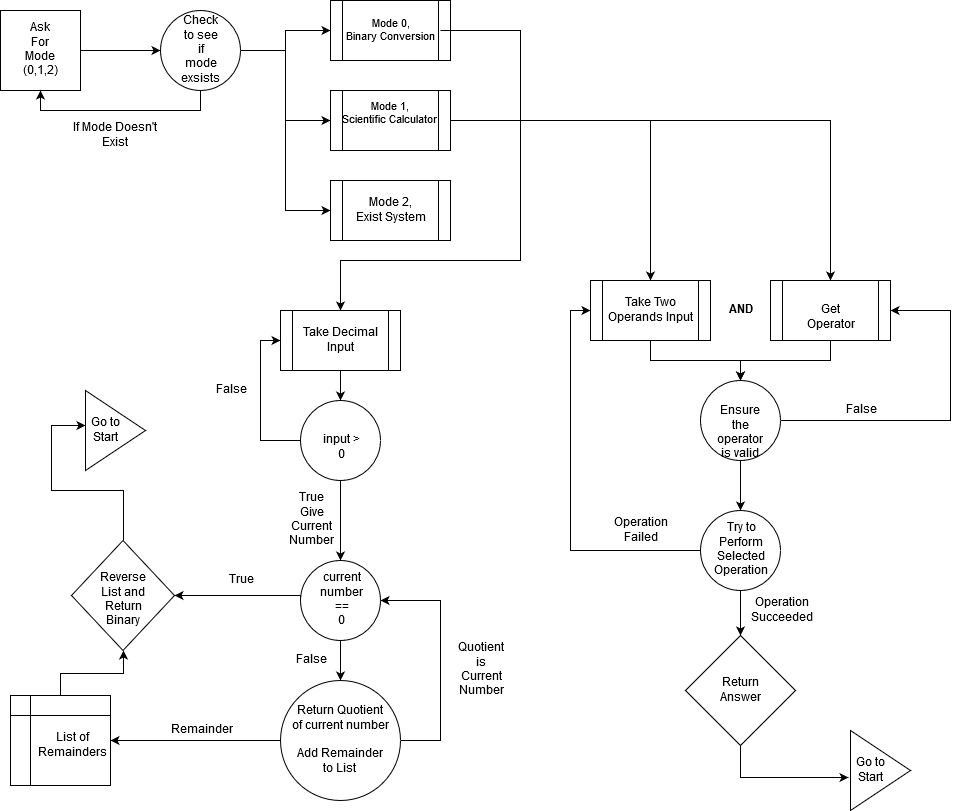

The diagram above was exported from draw.io. Its source (the exported page's mxGraphModel, read from the mxfile embedded in the PNG):
<mxGraphModel dx="1024" dy="571" grid="1" gridSize="10" guides="1" tooltips="1" connect="1" arrows="1" fold="1" page="1" pageScale="1" pageWidth="1100" pageHeight="1700" math="0" shadow="0">
  <root>
    <mxCell id="0" />
    <mxCell id="1" parent="0" />
    <mxCell id="XVIVttb4xnnHlos93V-B-20" style="edgeStyle=orthogonalEdgeStyle;rounded=0;orthogonalLoop=1;jettySize=auto;html=1;exitX=1;exitY=0.5;exitDx=0;exitDy=0;entryX=0;entryY=0.5;entryDx=0;entryDy=0;" edge="1" parent="1" source="XVIVttb4xnnHlos93V-B-1" target="XVIVttb4xnnHlos93V-B-4">
      <mxGeometry relative="1" as="geometry" />
    </mxCell>
    <mxCell id="XVIVttb4xnnHlos93V-B-1" value="" style="whiteSpace=wrap;html=1;aspect=fixed;" vertex="1" parent="1">
      <mxGeometry x="20" y="20" width="80" height="80" as="geometry" />
    </mxCell>
    <mxCell id="XVIVttb4xnnHlos93V-B-2" value="&lt;div&gt;Ask For Mode&lt;/div&gt;&lt;div&gt;(0,1,2)&lt;/div&gt;" style="text;html=1;strokeColor=none;fillColor=none;align=center;verticalAlign=middle;whiteSpace=wrap;rounded=0;" vertex="1" parent="1">
      <mxGeometry x="40" y="50" width="40" height="20" as="geometry" />
    </mxCell>
    <mxCell id="XVIVttb4xnnHlos93V-B-16" style="edgeStyle=orthogonalEdgeStyle;rounded=0;orthogonalLoop=1;jettySize=auto;html=1;" edge="1" parent="1" source="XVIVttb4xnnHlos93V-B-4" target="XVIVttb4xnnHlos93V-B-13">
      <mxGeometry relative="1" as="geometry" />
    </mxCell>
    <mxCell id="XVIVttb4xnnHlos93V-B-17" style="edgeStyle=orthogonalEdgeStyle;rounded=0;orthogonalLoop=1;jettySize=auto;html=1;" edge="1" parent="1" source="XVIVttb4xnnHlos93V-B-4" target="XVIVttb4xnnHlos93V-B-14">
      <mxGeometry relative="1" as="geometry" />
    </mxCell>
    <mxCell id="XVIVttb4xnnHlos93V-B-18" style="edgeStyle=orthogonalEdgeStyle;rounded=0;orthogonalLoop=1;jettySize=auto;html=1;entryX=0;entryY=0.5;entryDx=0;entryDy=0;" edge="1" parent="1" source="XVIVttb4xnnHlos93V-B-4" target="XVIVttb4xnnHlos93V-B-15">
      <mxGeometry relative="1" as="geometry" />
    </mxCell>
    <mxCell id="XVIVttb4xnnHlos93V-B-19" style="edgeStyle=orthogonalEdgeStyle;rounded=0;orthogonalLoop=1;jettySize=auto;html=1;exitX=0.5;exitY=1;exitDx=0;exitDy=0;entryX=0.5;entryY=1;entryDx=0;entryDy=0;" edge="1" parent="1" source="XVIVttb4xnnHlos93V-B-4" target="XVIVttb4xnnHlos93V-B-1">
      <mxGeometry relative="1" as="geometry" />
    </mxCell>
    <mxCell id="XVIVttb4xnnHlos93V-B-4" value="" style="ellipse;whiteSpace=wrap;html=1;aspect=fixed;" vertex="1" parent="1">
      <mxGeometry x="180" y="20" width="80" height="80" as="geometry" />
    </mxCell>
    <mxCell id="XVIVttb4xnnHlos93V-B-5" value="Check to see if mode exsists" style="text;html=1;strokeColor=none;fillColor=none;align=center;verticalAlign=middle;whiteSpace=wrap;rounded=0;" vertex="1" parent="1">
      <mxGeometry x="200" y="45" width="40" height="30" as="geometry" />
    </mxCell>
    <mxCell id="XVIVttb4xnnHlos93V-B-7" value="If Mode Doesn't Exist" style="text;html=1;strokeColor=none;fillColor=none;align=center;verticalAlign=middle;whiteSpace=wrap;rounded=0;" vertex="1" parent="1">
      <mxGeometry x="90" y="120" width="90" height="50" as="geometry" />
    </mxCell>
    <mxCell id="XVIVttb4xnnHlos93V-B-13" value="" style="shape=process;whiteSpace=wrap;html=1;backgroundOutline=1;" vertex="1" parent="1">
      <mxGeometry x="350" y="10" width="120" height="60" as="geometry" />
    </mxCell>
    <mxCell id="XVIVttb4xnnHlos93V-B-29" style="edgeStyle=orthogonalEdgeStyle;rounded=0;orthogonalLoop=1;jettySize=auto;html=1;exitX=1;exitY=0.5;exitDx=0;exitDy=0;entryX=0.5;entryY=0;entryDx=0;entryDy=0;" edge="1" parent="1" source="XVIVttb4xnnHlos93V-B-14" target="XVIVttb4xnnHlos93V-B-28">
      <mxGeometry relative="1" as="geometry" />
    </mxCell>
    <mxCell id="XVIVttb4xnnHlos93V-B-64" style="edgeStyle=orthogonalEdgeStyle;rounded=0;orthogonalLoop=1;jettySize=auto;html=1;exitX=1;exitY=0.5;exitDx=0;exitDy=0;entryX=0.5;entryY=0;entryDx=0;entryDy=0;" edge="1" parent="1" source="XVIVttb4xnnHlos93V-B-14" target="XVIVttb4xnnHlos93V-B-59">
      <mxGeometry relative="1" as="geometry" />
    </mxCell>
    <mxCell id="XVIVttb4xnnHlos93V-B-14" value="" style="shape=process;whiteSpace=wrap;html=1;backgroundOutline=1;" vertex="1" parent="1">
      <mxGeometry x="350" y="100" width="120" height="60" as="geometry" />
    </mxCell>
    <mxCell id="XVIVttb4xnnHlos93V-B-15" value="" style="shape=process;whiteSpace=wrap;html=1;backgroundOutline=1;" vertex="1" parent="1">
      <mxGeometry x="350" y="190" width="120" height="60" as="geometry" />
    </mxCell>
    <mxCell id="XVIVttb4xnnHlos93V-B-26" style="edgeStyle=orthogonalEdgeStyle;rounded=0;orthogonalLoop=1;jettySize=auto;html=1;entryX=0.5;entryY=0;entryDx=0;entryDy=0;" edge="1" parent="1" source="XVIVttb4xnnHlos93V-B-21" target="XVIVttb4xnnHlos93V-B-25">
      <mxGeometry relative="1" as="geometry">
        <Array as="points">
          <mxPoint x="540" y="40" />
          <mxPoint x="540" y="270" />
          <mxPoint x="360" y="270" />
        </Array>
      </mxGeometry>
    </mxCell>
    <mxCell id="XVIVttb4xnnHlos93V-B-21" value="&lt;div style=&quot;font-size: 11px&quot;&gt;&lt;font style=&quot;font-size: 11px&quot;&gt;Mode 0,&lt;/font&gt;&lt;/div&gt;&lt;div style=&quot;font-size: 11px&quot;&gt;&lt;font style=&quot;font-size: 11px&quot;&gt;Binary Conversion&lt;br&gt;&lt;/font&gt;&lt;/div&gt;" style="text;html=1;strokeColor=none;fillColor=none;align=center;verticalAlign=middle;whiteSpace=wrap;rounded=0;" vertex="1" parent="1">
      <mxGeometry x="360" y="10" width="100" height="60" as="geometry" />
    </mxCell>
    <mxCell id="XVIVttb4xnnHlos93V-B-22" value="&lt;div style=&quot;font-size: 11px&quot;&gt;&lt;font style=&quot;font-size: 11px&quot;&gt;Mode 1,&lt;/font&gt;&lt;/div&gt;&lt;div style=&quot;font-size: 11px&quot;&gt;&lt;font style=&quot;font-size: 11px&quot;&gt;Scientific Calculator&lt;br&gt;&lt;/font&gt;&lt;/div&gt;" style="text;html=1;strokeColor=none;fillColor=none;align=center;verticalAlign=middle;whiteSpace=wrap;rounded=0;" vertex="1" parent="1">
      <mxGeometry x="360" y="100" width="100" height="60" as="geometry" />
    </mxCell>
    <mxCell id="XVIVttb4xnnHlos93V-B-23" value="&lt;div&gt;Mode 2, &lt;br&gt;&lt;/div&gt;&lt;div&gt;Exist System&lt;br&gt;&lt;/div&gt;" style="text;html=1;strokeColor=none;fillColor=none;align=center;verticalAlign=middle;whiteSpace=wrap;rounded=0;" vertex="1" parent="1">
      <mxGeometry x="360" y="190" width="100" height="60" as="geometry" />
    </mxCell>
    <mxCell id="XVIVttb4xnnHlos93V-B-24" value="" style="shape=process;whiteSpace=wrap;html=1;backgroundOutline=1;" vertex="1" parent="1">
      <mxGeometry x="300" y="320" width="120" height="60" as="geometry" />
    </mxCell>
    <mxCell id="XVIVttb4xnnHlos93V-B-31" style="edgeStyle=orthogonalEdgeStyle;rounded=0;orthogonalLoop=1;jettySize=auto;html=1;entryX=0.5;entryY=0;entryDx=0;entryDy=0;" edge="1" parent="1" source="XVIVttb4xnnHlos93V-B-25" target="XVIVttb4xnnHlos93V-B-30">
      <mxGeometry relative="1" as="geometry" />
    </mxCell>
    <mxCell id="XVIVttb4xnnHlos93V-B-25" value="Take Decimal Input" style="text;html=1;strokeColor=none;fillColor=none;align=center;verticalAlign=middle;whiteSpace=wrap;rounded=0;" vertex="1" parent="1">
      <mxGeometry x="310" y="320" width="100" height="60" as="geometry" />
    </mxCell>
    <mxCell id="XVIVttb4xnnHlos93V-B-27" value="" style="shape=process;whiteSpace=wrap;html=1;backgroundOutline=1;" vertex="1" parent="1">
      <mxGeometry x="610" y="290" width="120" height="60" as="geometry" />
    </mxCell>
    <mxCell id="XVIVttb4xnnHlos93V-B-67" style="edgeStyle=orthogonalEdgeStyle;rounded=0;orthogonalLoop=1;jettySize=auto;html=1;exitX=0.5;exitY=1;exitDx=0;exitDy=0;" edge="1" parent="1" source="XVIVttb4xnnHlos93V-B-28">
      <mxGeometry relative="1" as="geometry">
        <mxPoint x="760" y="390" as="targetPoint" />
      </mxGeometry>
    </mxCell>
    <mxCell id="XVIVttb4xnnHlos93V-B-28" value="Take Two Operands Input" style="text;html=1;strokeColor=none;fillColor=none;align=center;verticalAlign=middle;whiteSpace=wrap;rounded=0;" vertex="1" parent="1">
      <mxGeometry x="620" y="290" width="100" height="60" as="geometry" />
    </mxCell>
    <mxCell id="XVIVttb4xnnHlos93V-B-33" style="edgeStyle=orthogonalEdgeStyle;rounded=0;orthogonalLoop=1;jettySize=auto;html=1;exitX=0;exitY=0.5;exitDx=0;exitDy=0;entryX=0;entryY=0.5;entryDx=0;entryDy=0;" edge="1" parent="1" source="XVIVttb4xnnHlos93V-B-30" target="XVIVttb4xnnHlos93V-B-24">
      <mxGeometry relative="1" as="geometry" />
    </mxCell>
    <mxCell id="XVIVttb4xnnHlos93V-B-41" style="edgeStyle=orthogonalEdgeStyle;rounded=0;orthogonalLoop=1;jettySize=auto;html=1;exitX=0.5;exitY=1;exitDx=0;exitDy=0;" edge="1" parent="1" source="XVIVttb4xnnHlos93V-B-30" target="XVIVttb4xnnHlos93V-B-35">
      <mxGeometry relative="1" as="geometry" />
    </mxCell>
    <mxCell id="XVIVttb4xnnHlos93V-B-30" value="" style="ellipse;whiteSpace=wrap;html=1;aspect=fixed;" vertex="1" parent="1">
      <mxGeometry x="320" y="410" width="80" height="80" as="geometry" />
    </mxCell>
    <mxCell id="XVIVttb4xnnHlos93V-B-32" value="input &amp;gt; 0" style="text;html=1;strokeColor=none;fillColor=none;align=center;verticalAlign=middle;whiteSpace=wrap;rounded=0;" vertex="1" parent="1">
      <mxGeometry x="330" y="420" width="60" height="60" as="geometry" />
    </mxCell>
    <mxCell id="XVIVttb4xnnHlos93V-B-34" value="False" style="text;html=1;strokeColor=none;fillColor=none;align=center;verticalAlign=middle;whiteSpace=wrap;rounded=0;" vertex="1" parent="1">
      <mxGeometry x="230" y="390" width="40" height="20" as="geometry" />
    </mxCell>
    <mxCell id="XVIVttb4xnnHlos93V-B-40" style="edgeStyle=orthogonalEdgeStyle;rounded=0;orthogonalLoop=1;jettySize=auto;html=1;exitX=0.5;exitY=1;exitDx=0;exitDy=0;entryX=0.5;entryY=0;entryDx=0;entryDy=0;" edge="1" parent="1" source="XVIVttb4xnnHlos93V-B-35" target="XVIVttb4xnnHlos93V-B-39">
      <mxGeometry relative="1" as="geometry" />
    </mxCell>
    <mxCell id="XVIVttb4xnnHlos93V-B-53" style="edgeStyle=orthogonalEdgeStyle;rounded=0;orthogonalLoop=1;jettySize=auto;html=1;exitX=0;exitY=0.5;exitDx=0;exitDy=0;entryX=1;entryY=0.5;entryDx=0;entryDy=0;" edge="1" parent="1" source="XVIVttb4xnnHlos93V-B-35" target="XVIVttb4xnnHlos93V-B-51">
      <mxGeometry relative="1" as="geometry">
        <Array as="points">
          <mxPoint x="320" y="605" />
        </Array>
      </mxGeometry>
    </mxCell>
    <mxCell id="XVIVttb4xnnHlos93V-B-35" value="" style="ellipse;whiteSpace=wrap;html=1;aspect=fixed;" vertex="1" parent="1">
      <mxGeometry x="320" y="570" width="80" height="80" as="geometry" />
    </mxCell>
    <mxCell id="XVIVttb4xnnHlos93V-B-37" value="&lt;div&gt;True&lt;/div&gt;&lt;div&gt;Give Current Number&lt;br&gt;&lt;/div&gt;" style="text;html=1;strokeColor=none;fillColor=none;align=center;verticalAlign=middle;whiteSpace=wrap;rounded=0;" vertex="1" parent="1">
      <mxGeometry x="310" y="520" width="40" height="20" as="geometry" />
    </mxCell>
    <mxCell id="XVIVttb4xnnHlos93V-B-38" value="&lt;div&gt;current number ==&lt;/div&gt;&lt;div&gt;0&lt;br&gt;&lt;/div&gt;" style="text;html=1;strokeColor=none;fillColor=none;align=center;verticalAlign=middle;whiteSpace=wrap;rounded=0;" vertex="1" parent="1">
      <mxGeometry x="340" y="600" width="40" height="20" as="geometry" />
    </mxCell>
    <mxCell id="XVIVttb4xnnHlos93V-B-44" style="edgeStyle=orthogonalEdgeStyle;rounded=0;orthogonalLoop=1;jettySize=auto;html=1;exitX=1;exitY=0.5;exitDx=0;exitDy=0;entryX=1;entryY=0.5;entryDx=0;entryDy=0;" edge="1" parent="1" source="XVIVttb4xnnHlos93V-B-39" target="XVIVttb4xnnHlos93V-B-35">
      <mxGeometry relative="1" as="geometry">
        <Array as="points">
          <mxPoint x="460" y="750" />
          <mxPoint x="460" y="610" />
        </Array>
      </mxGeometry>
    </mxCell>
    <mxCell id="XVIVttb4xnnHlos93V-B-48" style="edgeStyle=orthogonalEdgeStyle;rounded=0;orthogonalLoop=1;jettySize=auto;html=1;exitX=0;exitY=0.5;exitDx=0;exitDy=0;" edge="1" parent="1" source="XVIVttb4xnnHlos93V-B-39" target="XVIVttb4xnnHlos93V-B-46">
      <mxGeometry relative="1" as="geometry" />
    </mxCell>
    <mxCell id="XVIVttb4xnnHlos93V-B-39" value="" style="ellipse;whiteSpace=wrap;html=1;aspect=fixed;" vertex="1" parent="1">
      <mxGeometry x="300" y="690" width="120" height="120" as="geometry" />
    </mxCell>
    <mxCell id="XVIVttb4xnnHlos93V-B-42" value="&lt;div&gt;Return Quotient of current number&lt;/div&gt;&lt;div&gt;&lt;br&gt;&lt;/div&gt;&lt;div&gt;Add Remainder to List&lt;br&gt;&lt;/div&gt;" style="text;html=1;strokeColor=none;fillColor=none;align=center;verticalAlign=middle;whiteSpace=wrap;rounded=0;" vertex="1" parent="1">
      <mxGeometry x="310" y="740" width="100" height="20" as="geometry" />
    </mxCell>
    <mxCell id="XVIVttb4xnnHlos93V-B-45" value="Quotient is Current Number" style="text;html=1;strokeColor=none;fillColor=none;align=center;verticalAlign=middle;whiteSpace=wrap;rounded=0;" vertex="1" parent="1">
      <mxGeometry x="480" y="670" width="40" height="20" as="geometry" />
    </mxCell>
    <mxCell id="XVIVttb4xnnHlos93V-B-55" style="edgeStyle=orthogonalEdgeStyle;rounded=0;orthogonalLoop=1;jettySize=auto;html=1;entryX=0.5;entryY=1;entryDx=0;entryDy=0;" edge="1" parent="1" source="XVIVttb4xnnHlos93V-B-46" target="XVIVttb4xnnHlos93V-B-51">
      <mxGeometry relative="1" as="geometry" />
    </mxCell>
    <mxCell id="XVIVttb4xnnHlos93V-B-46" value="" style="shape=internalStorage;whiteSpace=wrap;html=1;backgroundOutline=1;" vertex="1" parent="1">
      <mxGeometry x="30" y="705" width="100" height="90" as="geometry" />
    </mxCell>
    <mxCell id="XVIVttb4xnnHlos93V-B-49" value="List of Remainders" style="text;html=1;strokeColor=none;fillColor=none;align=center;verticalAlign=middle;whiteSpace=wrap;rounded=0;" vertex="1" parent="1">
      <mxGeometry x="68.5" y="735" width="43" height="40" as="geometry" />
    </mxCell>
    <mxCell id="XVIVttb4xnnHlos93V-B-87" style="edgeStyle=orthogonalEdgeStyle;rounded=0;orthogonalLoop=1;jettySize=auto;html=1;exitX=0.5;exitY=0;exitDx=0;exitDy=0;entryX=0;entryY=0.25;entryDx=0;entryDy=0;" edge="1" parent="1" source="XVIVttb4xnnHlos93V-B-51" target="XVIVttb4xnnHlos93V-B-86">
      <mxGeometry relative="1" as="geometry" />
    </mxCell>
    <mxCell id="XVIVttb4xnnHlos93V-B-51" value="" style="rhombus;whiteSpace=wrap;html=1;fontFamily=Helvetica;fontSize=12;fontColor=#000000;align=center;strokeColor=#000000;fillColor=#ffffff;" vertex="1" parent="1">
      <mxGeometry x="91" y="550" width="103" height="110" as="geometry" />
    </mxCell>
    <mxCell id="XVIVttb4xnnHlos93V-B-52" value="Reverse List and Return Binary" style="text;html=1;strokeColor=none;fillColor=none;align=center;verticalAlign=middle;whiteSpace=wrap;rounded=0;" vertex="1" parent="1">
      <mxGeometry x="122.5" y="600" width="40" height="20" as="geometry" />
    </mxCell>
    <mxCell id="XVIVttb4xnnHlos93V-B-56" value="True" style="text;html=1;strokeColor=none;fillColor=none;align=center;verticalAlign=middle;whiteSpace=wrap;rounded=0;" vertex="1" parent="1">
      <mxGeometry x="240" y="580" width="40" height="20" as="geometry" />
    </mxCell>
    <mxCell id="XVIVttb4xnnHlos93V-B-57" value="False" style="text;html=1;strokeColor=none;fillColor=none;align=center;verticalAlign=middle;whiteSpace=wrap;rounded=0;" vertex="1" parent="1">
      <mxGeometry x="310" y="660" width="40" height="20" as="geometry" />
    </mxCell>
    <mxCell id="XVIVttb4xnnHlos93V-B-58" value="Remainder" style="text;html=1;strokeColor=none;fillColor=none;align=center;verticalAlign=middle;whiteSpace=wrap;rounded=0;" vertex="1" parent="1">
      <mxGeometry x="200" y="730" width="40" height="20" as="geometry" />
    </mxCell>
    <mxCell id="XVIVttb4xnnHlos93V-B-66" style="edgeStyle=orthogonalEdgeStyle;rounded=0;orthogonalLoop=1;jettySize=auto;html=1;exitX=0.5;exitY=1;exitDx=0;exitDy=0;entryX=0.5;entryY=0;entryDx=0;entryDy=0;" edge="1" parent="1" source="XVIVttb4xnnHlos93V-B-59" target="XVIVttb4xnnHlos93V-B-65">
      <mxGeometry relative="1" as="geometry" />
    </mxCell>
    <mxCell id="XVIVttb4xnnHlos93V-B-59" value="" style="shape=process;whiteSpace=wrap;html=1;backgroundOutline=1;" vertex="1" parent="1">
      <mxGeometry x="790" y="290" width="120" height="60" as="geometry" />
    </mxCell>
    <mxCell id="XVIVttb4xnnHlos93V-B-61" value="Get Operator" style="text;html=1;strokeColor=none;fillColor=none;align=center;verticalAlign=middle;whiteSpace=wrap;rounded=0;" vertex="1" parent="1">
      <mxGeometry x="810" y="300" width="80" height="40" as="geometry" />
    </mxCell>
    <mxCell id="XVIVttb4xnnHlos93V-B-63" value="AND" style="text;html=1;strokeColor=none;fillColor=none;align=center;verticalAlign=middle;whiteSpace=wrap;rounded=0;fontStyle=1" vertex="1" parent="1">
      <mxGeometry x="740" y="310" width="40" height="20" as="geometry" />
    </mxCell>
    <mxCell id="XVIVttb4xnnHlos93V-B-69" style="edgeStyle=orthogonalEdgeStyle;rounded=0;orthogonalLoop=1;jettySize=auto;html=1;exitX=1;exitY=0.5;exitDx=0;exitDy=0;entryX=1;entryY=0.5;entryDx=0;entryDy=0;" edge="1" parent="1" source="XVIVttb4xnnHlos93V-B-65" target="XVIVttb4xnnHlos93V-B-59">
      <mxGeometry relative="1" as="geometry">
        <Array as="points">
          <mxPoint x="970" y="430" />
          <mxPoint x="970" y="320" />
        </Array>
      </mxGeometry>
    </mxCell>
    <mxCell id="XVIVttb4xnnHlos93V-B-73" style="edgeStyle=orthogonalEdgeStyle;rounded=0;orthogonalLoop=1;jettySize=auto;html=1;" edge="1" parent="1" source="XVIVttb4xnnHlos93V-B-65" target="XVIVttb4xnnHlos93V-B-71">
      <mxGeometry relative="1" as="geometry" />
    </mxCell>
    <mxCell id="XVIVttb4xnnHlos93V-B-65" value="" style="ellipse;whiteSpace=wrap;html=1;aspect=fixed;" vertex="1" parent="1">
      <mxGeometry x="720" y="390" width="80" height="80" as="geometry" />
    </mxCell>
    <mxCell id="XVIVttb4xnnHlos93V-B-68" value="Ensure the operator is valid" style="text;html=1;strokeColor=none;fillColor=none;align=center;verticalAlign=middle;whiteSpace=wrap;rounded=0;" vertex="1" parent="1">
      <mxGeometry x="730" y="420" width="60" height="30" as="geometry" />
    </mxCell>
    <mxCell id="XVIVttb4xnnHlos93V-B-70" value="False" style="text;html=1;strokeColor=none;fillColor=none;align=center;verticalAlign=middle;whiteSpace=wrap;rounded=0;" vertex="1" parent="1">
      <mxGeometry x="860" y="410" width="40" height="20" as="geometry" />
    </mxCell>
    <mxCell id="XVIVttb4xnnHlos93V-B-75" style="edgeStyle=orthogonalEdgeStyle;rounded=0;orthogonalLoop=1;jettySize=auto;html=1;entryX=0;entryY=0.5;entryDx=0;entryDy=0;" edge="1" parent="1" source="XVIVttb4xnnHlos93V-B-71" target="XVIVttb4xnnHlos93V-B-27">
      <mxGeometry relative="1" as="geometry">
        <Array as="points">
          <mxPoint x="590" y="560" />
          <mxPoint x="590" y="320" />
        </Array>
      </mxGeometry>
    </mxCell>
    <mxCell id="XVIVttb4xnnHlos93V-B-79" style="edgeStyle=orthogonalEdgeStyle;rounded=0;orthogonalLoop=1;jettySize=auto;html=1;exitX=0.5;exitY=1;exitDx=0;exitDy=0;entryX=0.5;entryY=0;entryDx=0;entryDy=0;" edge="1" parent="1" source="XVIVttb4xnnHlos93V-B-71" target="XVIVttb4xnnHlos93V-B-77">
      <mxGeometry relative="1" as="geometry" />
    </mxCell>
    <mxCell id="XVIVttb4xnnHlos93V-B-71" value="" style="ellipse;whiteSpace=wrap;html=1;aspect=fixed;" vertex="1" parent="1">
      <mxGeometry x="720" y="520" width="80" height="80" as="geometry" />
    </mxCell>
    <mxCell id="XVIVttb4xnnHlos93V-B-74" value="Try to Perform Selected Operation" style="text;html=1;strokeColor=none;fillColor=none;align=center;verticalAlign=middle;whiteSpace=wrap;rounded=0;" vertex="1" parent="1">
      <mxGeometry x="740" y="550" width="40" height="20" as="geometry" />
    </mxCell>
    <mxCell id="XVIVttb4xnnHlos93V-B-76" value="Operation Failed" style="text;html=1;strokeColor=none;fillColor=none;align=center;verticalAlign=middle;whiteSpace=wrap;rounded=0;" vertex="1" parent="1">
      <mxGeometry x="640" y="530" width="40" height="20" as="geometry" />
    </mxCell>
    <mxCell id="XVIVttb4xnnHlos93V-B-83" style="edgeStyle=orthogonalEdgeStyle;rounded=0;orthogonalLoop=1;jettySize=auto;html=1;exitX=0.5;exitY=1;exitDx=0;exitDy=0;entryX=-0.033;entryY=0.588;entryDx=0;entryDy=0;entryPerimeter=0;" edge="1" parent="1" source="XVIVttb4xnnHlos93V-B-77" target="XVIVttb4xnnHlos93V-B-82">
      <mxGeometry relative="1" as="geometry" />
    </mxCell>
    <mxCell id="XVIVttb4xnnHlos93V-B-77" value="" style="rhombus;whiteSpace=wrap;html=1;" vertex="1" parent="1">
      <mxGeometry x="705" y="645" width="110" height="110" as="geometry" />
    </mxCell>
    <mxCell id="XVIVttb4xnnHlos93V-B-80" value="Return Answer" style="text;html=1;strokeColor=none;fillColor=none;align=center;verticalAlign=middle;whiteSpace=wrap;rounded=0;" vertex="1" parent="1">
      <mxGeometry x="740" y="690" width="40" height="20" as="geometry" />
    </mxCell>
    <mxCell id="XVIVttb4xnnHlos93V-B-81" value="&lt;div&gt;Operation&lt;/div&gt;&lt;div&gt;Succeeded&lt;br&gt;&lt;/div&gt;" style="text;html=1;strokeColor=none;fillColor=none;align=center;verticalAlign=middle;whiteSpace=wrap;rounded=0;" vertex="1" parent="1">
      <mxGeometry x="780" y="610" width="40" height="20" as="geometry" />
    </mxCell>
    <mxCell id="XVIVttb4xnnHlos93V-B-82" value="" style="triangle;whiteSpace=wrap;html=1;" vertex="1" parent="1">
      <mxGeometry x="870" y="740" width="60" height="80" as="geometry" />
    </mxCell>
    <mxCell id="XVIVttb4xnnHlos93V-B-84" value="Go to Start" style="text;html=1;strokeColor=none;fillColor=none;align=center;verticalAlign=middle;whiteSpace=wrap;rounded=0;" vertex="1" parent="1">
      <mxGeometry x="870" y="770" width="40" height="20" as="geometry" />
    </mxCell>
    <mxCell id="XVIVttb4xnnHlos93V-B-85" value="" style="triangle;whiteSpace=wrap;html=1;" vertex="1" parent="1">
      <mxGeometry x="105" y="400" width="60" height="80" as="geometry" />
    </mxCell>
    <mxCell id="XVIVttb4xnnHlos93V-B-86" value="Go to Start" style="text;html=1;strokeColor=none;fillColor=none;align=center;verticalAlign=middle;whiteSpace=wrap;rounded=0;" vertex="1" parent="1">
      <mxGeometry x="105" y="430" width="40" height="20" as="geometry" />
    </mxCell>
  </root>
</mxGraphModel>